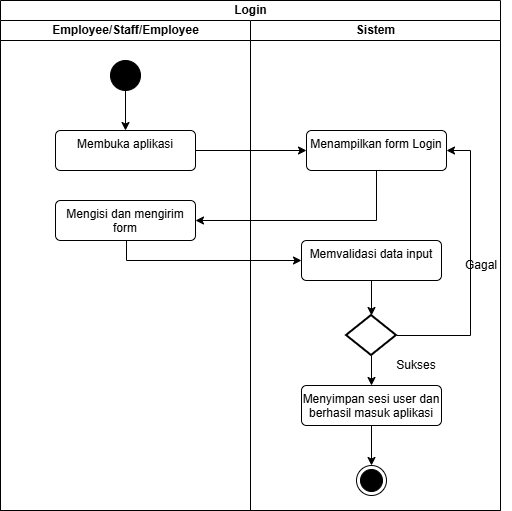

The diagram above was exported from draw.io. Its source (the exported page's mxGraphModel, read from the mxfile embedded in the PNG):
<mxGraphModel dx="872" dy="537" grid="1" gridSize="10" guides="1" tooltips="1" connect="1" arrows="1" fold="1" page="1" pageScale="1" pageWidth="827" pageHeight="1169" math="0" shadow="0">
  <root>
    <mxCell id="W06UHG40VB5x5bit3Y_U-0" />
    <mxCell id="W06UHG40VB5x5bit3Y_U-1" parent="W06UHG40VB5x5bit3Y_U-0" />
    <mxCell id="W06UHG40VB5x5bit3Y_U-2" value="Login" style="swimlane;childLayout=stackLayout;resizeParent=1;resizeParentMax=0;startSize=20;html=1;" vertex="1" parent="W06UHG40VB5x5bit3Y_U-1">
      <mxGeometry x="164" y="160" width="500" height="510" as="geometry" />
    </mxCell>
    <mxCell id="W06UHG40VB5x5bit3Y_U-3" value="Employee/Staff/Employee" style="swimlane;startSize=20;html=1;" vertex="1" parent="W06UHG40VB5x5bit3Y_U-2">
      <mxGeometry y="20" width="250" height="490" as="geometry" />
    </mxCell>
    <mxCell id="W06UHG40VB5x5bit3Y_U-4" style="edgeStyle=orthogonalEdgeStyle;rounded=0;orthogonalLoop=1;jettySize=auto;html=1;entryX=0.5;entryY=0;entryDx=0;entryDy=0;" edge="1" parent="W06UHG40VB5x5bit3Y_U-3" source="W06UHG40VB5x5bit3Y_U-5" target="W06UHG40VB5x5bit3Y_U-7">
      <mxGeometry relative="1" as="geometry" />
    </mxCell>
    <mxCell id="W06UHG40VB5x5bit3Y_U-5" value="" style="ellipse;fillColor=strokeColor;html=1;" vertex="1" parent="W06UHG40VB5x5bit3Y_U-3">
      <mxGeometry x="110" y="40" width="30" height="30" as="geometry" />
    </mxCell>
    <mxCell id="W06UHG40VB5x5bit3Y_U-7" value="Membuka aplikasi" style="html=1;align=center;verticalAlign=top;rounded=1;absoluteArcSize=1;arcSize=10;dashed=0;whiteSpace=wrap;" vertex="1" parent="W06UHG40VB5x5bit3Y_U-3">
      <mxGeometry x="55" y="110" width="140" height="40" as="geometry" />
    </mxCell>
    <mxCell id="W06UHG40VB5x5bit3Y_U-8" value="Mengisi dan mengirim form" style="html=1;align=center;verticalAlign=top;rounded=1;absoluteArcSize=1;arcSize=10;dashed=0;whiteSpace=wrap;" vertex="1" parent="W06UHG40VB5x5bit3Y_U-3">
      <mxGeometry x="55" y="180" width="140" height="40" as="geometry" />
    </mxCell>
    <mxCell id="W06UHG40VB5x5bit3Y_U-11" value="Sistem" style="swimlane;startSize=20;html=1;" vertex="1" parent="W06UHG40VB5x5bit3Y_U-2">
      <mxGeometry x="250" y="20" width="250" height="490" as="geometry" />
    </mxCell>
    <mxCell id="W06UHG40VB5x5bit3Y_U-13" value="Menampilkan form Login" style="html=1;align=center;verticalAlign=top;rounded=1;absoluteArcSize=1;arcSize=10;dashed=0;whiteSpace=wrap;" vertex="1" parent="W06UHG40VB5x5bit3Y_U-11">
      <mxGeometry x="56" y="110" width="140" height="40" as="geometry" />
    </mxCell>
    <mxCell id="W06UHG40VB5x5bit3Y_U-16" value="Memvalidasi data input" style="html=1;align=center;verticalAlign=top;rounded=1;absoluteArcSize=1;arcSize=10;dashed=0;whiteSpace=wrap;" vertex="1" parent="W06UHG40VB5x5bit3Y_U-11">
      <mxGeometry x="51" y="220" width="140" height="40" as="geometry" />
    </mxCell>
    <mxCell id="W06UHG40VB5x5bit3Y_U-17" style="edgeStyle=orthogonalEdgeStyle;rounded=0;orthogonalLoop=1;jettySize=auto;html=1;entryX=0.5;entryY=0;entryDx=0;entryDy=0;" edge="1" parent="W06UHG40VB5x5bit3Y_U-11" source="W06UHG40VB5x5bit3Y_U-19" target="W06UHG40VB5x5bit3Y_U-23">
      <mxGeometry relative="1" as="geometry" />
    </mxCell>
    <mxCell id="W06UHG40VB5x5bit3Y_U-18" style="edgeStyle=orthogonalEdgeStyle;rounded=0;orthogonalLoop=1;jettySize=auto;html=1;entryX=1;entryY=0.5;entryDx=0;entryDy=0;" edge="1" parent="W06UHG40VB5x5bit3Y_U-11" source="W06UHG40VB5x5bit3Y_U-19" target="W06UHG40VB5x5bit3Y_U-13">
      <mxGeometry relative="1" as="geometry">
        <Array as="points">
          <mxPoint x="220" y="315" />
          <mxPoint x="220" y="130" />
        </Array>
        <mxPoint x="200" y="165" as="targetPoint" />
      </mxGeometry>
    </mxCell>
    <mxCell id="W06UHG40VB5x5bit3Y_U-19" value="" style="strokeWidth=2;html=1;shape=mxgraph.flowchart.decision;whiteSpace=wrap;" vertex="1" parent="W06UHG40VB5x5bit3Y_U-11">
      <mxGeometry x="96" y="295" width="50" height="40" as="geometry" />
    </mxCell>
    <mxCell id="W06UHG40VB5x5bit3Y_U-20" value="Sukses" style="text;html=1;whiteSpace=wrap;strokeColor=none;fillColor=none;align=center;verticalAlign=middle;rounded=0;" vertex="1" parent="W06UHG40VB5x5bit3Y_U-11">
      <mxGeometry x="136" y="330" width="60" height="30" as="geometry" />
    </mxCell>
    <mxCell id="W06UHG40VB5x5bit3Y_U-21" style="edgeStyle=orthogonalEdgeStyle;rounded=0;orthogonalLoop=1;jettySize=auto;html=1;exitX=0.5;exitY=1;exitDx=0;exitDy=0;" edge="1" parent="W06UHG40VB5x5bit3Y_U-11" source="W06UHG40VB5x5bit3Y_U-20" target="W06UHG40VB5x5bit3Y_U-20">
      <mxGeometry relative="1" as="geometry" />
    </mxCell>
    <mxCell id="W06UHG40VB5x5bit3Y_U-22" style="edgeStyle=orthogonalEdgeStyle;rounded=0;orthogonalLoop=1;jettySize=auto;html=1;" edge="1" parent="W06UHG40VB5x5bit3Y_U-11" source="W06UHG40VB5x5bit3Y_U-23" target="W06UHG40VB5x5bit3Y_U-26">
      <mxGeometry relative="1" as="geometry" />
    </mxCell>
    <mxCell id="W06UHG40VB5x5bit3Y_U-23" value="Menyimpan sesi user dan berhasil masuk aplikasi" style="html=1;align=center;verticalAlign=top;rounded=1;absoluteArcSize=1;arcSize=10;dashed=0;whiteSpace=wrap;" vertex="1" parent="W06UHG40VB5x5bit3Y_U-11">
      <mxGeometry x="51" y="365" width="140" height="40" as="geometry" />
    </mxCell>
    <mxCell id="W06UHG40VB5x5bit3Y_U-24" style="edgeStyle=orthogonalEdgeStyle;rounded=0;orthogonalLoop=1;jettySize=auto;html=1;exitX=0.5;exitY=1;exitDx=0;exitDy=0;entryX=0.5;entryY=0;entryDx=0;entryDy=0;entryPerimeter=0;" edge="1" parent="W06UHG40VB5x5bit3Y_U-11" source="W06UHG40VB5x5bit3Y_U-16" target="W06UHG40VB5x5bit3Y_U-19">
      <mxGeometry relative="1" as="geometry" />
    </mxCell>
    <mxCell id="W06UHG40VB5x5bit3Y_U-25" value="Gagal" style="text;html=1;whiteSpace=wrap;strokeColor=none;fillColor=none;align=center;verticalAlign=middle;rounded=0;" vertex="1" parent="W06UHG40VB5x5bit3Y_U-11">
      <mxGeometry x="201" y="230" width="60" height="30" as="geometry" />
    </mxCell>
    <mxCell id="W06UHG40VB5x5bit3Y_U-26" value="" style="ellipse;html=1;shape=endState;fillColor=strokeColor;" vertex="1" parent="W06UHG40VB5x5bit3Y_U-11">
      <mxGeometry x="106" y="445" width="30" height="30" as="geometry" />
    </mxCell>
    <mxCell id="W06UHG40VB5x5bit3Y_U-27" style="edgeStyle=orthogonalEdgeStyle;rounded=0;orthogonalLoop=1;jettySize=auto;html=1;entryX=0;entryY=0.5;entryDx=0;entryDy=0;exitX=1;exitY=0.5;exitDx=0;exitDy=0;" edge="1" parent="W06UHG40VB5x5bit3Y_U-2" source="W06UHG40VB5x5bit3Y_U-7" target="W06UHG40VB5x5bit3Y_U-13">
      <mxGeometry relative="1" as="geometry" />
    </mxCell>
    <mxCell id="W06UHG40VB5x5bit3Y_U-12" style="edgeStyle=orthogonalEdgeStyle;rounded=0;orthogonalLoop=1;jettySize=auto;html=1;entryX=1;entryY=0.5;entryDx=0;entryDy=0;" edge="1" parent="W06UHG40VB5x5bit3Y_U-2" source="W06UHG40VB5x5bit3Y_U-13" target="W06UHG40VB5x5bit3Y_U-8">
      <mxGeometry relative="1" as="geometry">
        <mxPoint x="196" y="290" as="targetPoint" />
        <Array as="points">
          <mxPoint x="376" y="220" />
        </Array>
      </mxGeometry>
    </mxCell>
    <mxCell id="wwIr0HKbSDBQFPt4kZni-0" style="edgeStyle=orthogonalEdgeStyle;rounded=0;orthogonalLoop=1;jettySize=auto;html=1;entryX=0;entryY=0.5;entryDx=0;entryDy=0;" edge="1" parent="W06UHG40VB5x5bit3Y_U-2" source="W06UHG40VB5x5bit3Y_U-8" target="W06UHG40VB5x5bit3Y_U-16">
      <mxGeometry relative="1" as="geometry">
        <Array as="points">
          <mxPoint x="126" y="260" />
        </Array>
      </mxGeometry>
    </mxCell>
  </root>
</mxGraphModel>